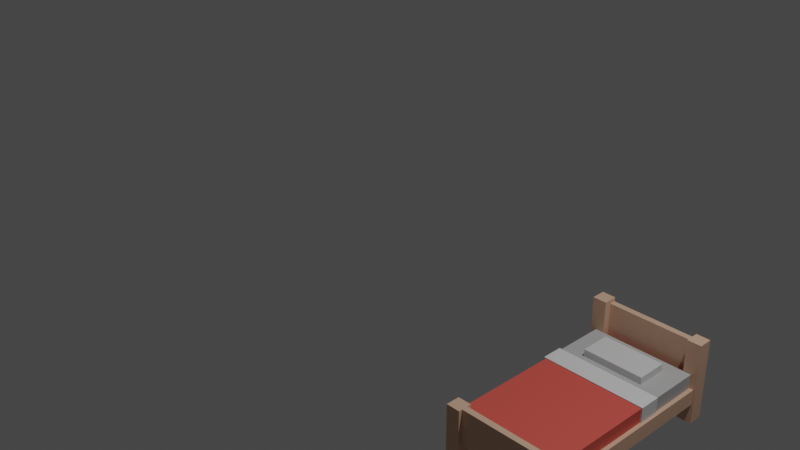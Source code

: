 # Source: bed.blend  (saved by Blender 2.93.21; exported with 4.5.12 LTS)
import bpy
from mathutils import Matrix  # noqa: F401  (used for matrix-valued properties, if any)

bpy.ops.wm.read_factory_settings(use_empty=True)
scene = bpy.context.scene
scene.name = 'Scene'

# ---- collections
col_collection = bpy.data.collections.new('Collection'); scene.collection.children.link(col_collection)

# ---- materials (node trees are filled in below, after node groups)
mat_bedframe = bpy.data.materials.new('bedframe')
mat_bedframe.alpha_threshold = 0.0
mat_bedframe.use_transparent_shadow = False
mat_bedframe.line_color = (0.0, 0.0, 0.0, 1.0)
mat_white = bpy.data.materials.new('white')
mat_white.alpha_threshold = 0.0
mat_white.use_transparent_shadow = False
mat_white.line_color = (0.0, 0.0, 0.0, 1.0)
mat_bed = bpy.data.materials.new('bed')
mat_bed.use_transparent_shadow = False
mat_mattress = bpy.data.materials.new('mattress')
mat_mattress.use_transparent_shadow = False

# ---- material node trees
mat_bedframe.use_nodes = True; mat_bedframe.node_tree.nodes.clear()
_N = mat_bedframe.node_tree.nodes; _L = mat_bedframe.node_tree.links
n0 = _N.new('ShaderNodeOutputMaterial'); n0.name = 'Material Output'; n0.location = (300, 300)
n1 = _N.new('ShaderNodeBsdfPrincipled'); n1.name = 'Principled BSDF'; n1.location = (10, 300)
n1.distribution = 'GGX'
n1.subsurface_method = 'BURLEY'
n1.inputs[0].default_value = (0.8, 0.5072, 0.3541, 1.0)
n1.inputs[1].default_value = 0.1
n1.inputs[2].default_value = 1.0
n1.inputs[3].default_value = 1.45
n1.inputs[27].default_value = (0.0, 0.0, 0.0, 1.0)
n1.inputs[28].default_value = 1.0
_L.new(n1.outputs[0], n0.inputs[0])
n0.is_active_output = True
mat_white.use_nodes = True; mat_white.node_tree.nodes.clear()
_N = mat_white.node_tree.nodes; _L = mat_white.node_tree.links
n0 = _N.new('ShaderNodeOutputMaterial'); n0.name = 'Material Output'; n0.location = (300, 300)
n1 = _N.new('ShaderNodeBsdfPrincipled'); n1.name = 'Principled BSDF'; n1.location = (10, 300)
n1.distribution = 'GGX'
n1.subsurface_method = 'BURLEY'
n1.inputs[1].default_value = 0.1
n1.inputs[2].default_value = 1.0
n1.inputs[3].default_value = 1.45
n1.inputs[27].default_value = (0.0, 0.0, 0.0, 1.0)
n1.inputs[28].default_value = 1.0
_L.new(n1.outputs[0], n0.inputs[0])
n0.is_active_output = True
mat_bed.use_nodes = True; mat_bed.node_tree.nodes.clear()
_N = mat_bed.node_tree.nodes; _L = mat_bed.node_tree.links
n0 = _N.new('ShaderNodeBsdfPrincipled'); n0.name = 'Principled BSDF'; n0.location = (10, 300)
n0.distribution = 'GGX'
n0.subsurface_method = 'BURLEY'
n0.inputs[0].default_value = (0.8, 0.11, 0.08502, 1.0)
n0.inputs[3].default_value = 1.45
n0.inputs[27].default_value = (0.0, 0.0, 0.0, 1.0)
n0.inputs[28].default_value = 1.0
n1 = _N.new('ShaderNodeOutputMaterial'); n1.name = 'Material Output'; n1.location = (300, 300)
_L.new(n0.outputs[0], n1.inputs[0])
n1.is_active_output = True
mat_mattress.use_nodes = True; mat_mattress.node_tree.nodes.clear()
_N = mat_mattress.node_tree.nodes; _L = mat_mattress.node_tree.links
n0 = _N.new('ShaderNodeBsdfPrincipled'); n0.name = 'Principled BSDF'; n0.location = (10, 300)
n0.distribution = 'GGX'
n0.subsurface_method = 'BURLEY'
n0.inputs[0].default_value = (0.5161, 0.5161, 0.5161, 1.0)
n0.inputs[2].default_value = 1.0
n0.inputs[3].default_value = 1.45
n0.inputs[27].default_value = (0.0, 0.0, 0.0, 1.0)
n0.inputs[28].default_value = 1.0
n1 = _N.new('ShaderNodeOutputMaterial'); n1.name = 'Material Output'; n1.location = (300, 300)
_L.new(n0.outputs[0], n1.inputs[0])
n1.is_active_output = True

# ---- world
world_world = bpy.data.worlds.new('World'); scene.world = world_world
world_world.use_nodes = True; world_world.node_tree.nodes.clear()
_N = world_world.node_tree.nodes; _L = world_world.node_tree.links
n0 = _N.new('ShaderNodeOutputWorld'); n0.name = 'World Output'; n0.location = (300, 300)
n1 = _N.new('ShaderNodeBackground'); n1.name = 'Background'; n1.location = (10, 300)
n1.inputs[0].default_value = (0.05088, 0.05088, 0.05088, 1.0)
_L.new(n1.outputs[0], n0.inputs[0])
n0.is_active_output = True
world_world.color = (0.05088, 0.05088, 0.05088)
world_world.use_sun_shadow = False
world_world.sun_shadow_jitter_overblur = 0.0

# ---- cameras
cam_camera = bpy.data.cameras.new('Camera')
cam_camera.clip_end = 100.0
cam_camera.ortho_scale = 7.314

# ---- lights
light_light = bpy.data.lights.new('Light', 'POINT')
light_light.transmission_factor = 0.0
light_light.energy = 1000.0
light_light.shadow_soft_size = 0.1
light_light.shadow_maximum_resolution = 0.006
light_light.use_absolute_resolution = True

# ---- meshes
me_cube_126 = bpy.data.meshes.new('Cube.126')
me_cube_126.from_pydata([(-1.0, -1.0, -1.0), (-1.0, -1.0, 1.0), (-1.0, 1.0, -1.0), (-1.0, 1.0, 1.0), (1.0, -1.0, -1.0), (1.0, -1.0, 1.0), (1.0, 1.0, -1.0), (1.0, 1.0, 1.0)], [], [(0, 1, 3, 2), (2, 3, 7, 6), (6, 7, 5, 4), (4, 5, 1, 0), (2, 6, 4, 0), (7, 3, 1, 5)])
_uv = me_cube_126.uv_layers.new(name='UVMap')
_uv.uv.foreach_set('vector', [0.375, 0.0, 0.625, 0.0, 0.625, 0.25, 0.375, 0.25, 0.375, 0.25, 0.625, 0.25, 0.625, 0.5, 0.375, 0.5, 0.375, 0.5, 0.625, 0.5, 0.625, 0.75, 0.375, 0.75, 0.375, 0.75, 0.625, 0.75, 0.625, 1.0, 0.375, 1.0, 0.125, 0.5, 0.375, 0.5, 0.375, 0.75, 0.125, 0.75, 0.625, 0.5, 0.875, 0.5, 0.875, 0.75, 0.625, 0.75])
me_cube_126.materials.append(mat_bedframe)
me_cube_126.use_remesh_fix_poles = True
me_cube_126.use_remesh_preserve_attributes = False
me_cube_126.update()
me_cube_127 = bpy.data.meshes.new('Cube.127')
me_cube_127.from_pydata([(-1.0, -1.0, -1.0), (-1.0, -1.0, 1.0), (-1.0, 1.0, -1.0), (-1.0, 1.0, 1.0), (1.0, -1.0, -1.0), (1.0, -1.0, 1.0), (1.0, 1.0, -1.0), (1.0, 1.0, 1.0)], [], [(0, 1, 3, 2), (2, 3, 7, 6), (6, 7, 5, 4), (4, 5, 1, 0), (2, 6, 4, 0), (7, 3, 1, 5)])
_uv = me_cube_127.uv_layers.new(name='UVMap')
_uv.uv.foreach_set('vector', [0.375, 0.0, 0.625, 0.0, 0.625, 0.25, 0.375, 0.25, 0.375, 0.25, 0.625, 0.25, 0.625, 0.5, 0.375, 0.5, 0.375, 0.5, 0.625, 0.5, 0.625, 0.75, 0.375, 0.75, 0.375, 0.75, 0.625, 0.75, 0.625, 1.0, 0.375, 1.0, 0.125, 0.5, 0.375, 0.5, 0.375, 0.75, 0.125, 0.75, 0.625, 0.5, 0.875, 0.5, 0.875, 0.75, 0.625, 0.75])
me_cube_127.materials.append(mat_bedframe)
me_cube_127.use_remesh_fix_poles = True
me_cube_127.use_remesh_preserve_attributes = False
me_cube_127.update()
me_cube_128 = bpy.data.meshes.new('Cube.128')
me_cube_128.from_pydata([(-1.0, -1.0, -1.0), (-1.0, -1.0, 1.0), (-1.0, 1.0, -1.0), (-1.0, 1.0, 1.0), (1.0, -1.0, -1.0), (1.0, -1.0, 1.0), (1.0, 1.0, -1.0), (1.0, 1.0, 1.0)], [], [(0, 1, 3, 2), (2, 3, 7, 6), (6, 7, 5, 4), (4, 5, 1, 0), (2, 6, 4, 0), (7, 3, 1, 5)])
_uv = me_cube_128.uv_layers.new(name='UVMap')
_uv.uv.foreach_set('vector', [0.375, 0.0, 0.625, 0.0, 0.625, 0.25, 0.375, 0.25, 0.375, 0.25, 0.625, 0.25, 0.625, 0.5, 0.375, 0.5, 0.375, 0.5, 0.625, 0.5, 0.625, 0.75, 0.375, 0.75, 0.375, 0.75, 0.625, 0.75, 0.625, 1.0, 0.375, 1.0, 0.125, 0.5, 0.375, 0.5, 0.375, 0.75, 0.125, 0.75, 0.625, 0.5, 0.875, 0.5, 0.875, 0.75, 0.625, 0.75])
me_cube_128.materials.append(mat_bedframe)
me_cube_128.use_remesh_fix_poles = True
me_cube_128.use_remesh_preserve_attributes = False
me_cube_128.update()
me_cube_129 = bpy.data.meshes.new('Cube.129')
me_cube_129.from_pydata([(-1.0, -1.0, -1.0), (-1.0, -1.0, 1.0), (-1.0, 1.0, -1.0), (-1.0, 1.0, 1.0), (1.0, -1.0, -1.0), (1.0, -1.0, 1.0), (1.0, 1.0, -1.0), (1.0, 1.0, 1.0)], [], [(0, 1, 3, 2), (2, 3, 7, 6), (6, 7, 5, 4), (4, 5, 1, 0), (2, 6, 4, 0), (7, 3, 1, 5)])
_uv = me_cube_129.uv_layers.new(name='UVMap')
_uv.uv.foreach_set('vector', [0.375, 0.0, 0.625, 0.0, 0.625, 0.25, 0.375, 0.25, 0.375, 0.25, 0.625, 0.25, 0.625, 0.5, 0.375, 0.5, 0.375, 0.5, 0.625, 0.5, 0.625, 0.75, 0.375, 0.75, 0.375, 0.75, 0.625, 0.75, 0.625, 1.0, 0.375, 1.0, 0.125, 0.5, 0.375, 0.5, 0.375, 0.75, 0.125, 0.75, 0.625, 0.5, 0.875, 0.5, 0.875, 0.75, 0.625, 0.75])
me_cube_129.materials.append(mat_bedframe)
me_cube_129.use_remesh_fix_poles = True
me_cube_129.use_remesh_preserve_attributes = False
me_cube_129.update()
me_cube_130 = bpy.data.meshes.new('Cube.130')
me_cube_130.from_pydata([(-1.0, -1.0, -1.0), (-1.0, -1.0, 1.0), (-1.0, 1.0, -1.0), (-1.0, 1.0, 1.0), (1.0, -1.0, -1.0), (1.0, -1.0, 1.0), (1.0, 1.0, -1.0), (1.0, 1.0, 1.0)], [], [(0, 1, 3, 2), (2, 3, 7, 6), (6, 7, 5, 4), (4, 5, 1, 0), (2, 6, 4, 0), (7, 3, 1, 5)])
_uv = me_cube_130.uv_layers.new(name='UVMap')
_uv.uv.foreach_set('vector', [0.375, 0.0, 0.625, 0.0, 0.625, 0.25, 0.375, 0.25, 0.375, 0.25, 0.625, 0.25, 0.625, 0.5, 0.375, 0.5, 0.375, 0.5, 0.625, 0.5, 0.625, 0.75, 0.375, 0.75, 0.375, 0.75, 0.625, 0.75, 0.625, 1.0, 0.375, 1.0, 0.125, 0.5, 0.375, 0.5, 0.375, 0.75, 0.125, 0.75, 0.625, 0.5, 0.875, 0.5, 0.875, 0.75, 0.625, 0.75])
me_cube_130.materials.append(mat_bedframe)
me_cube_130.use_remesh_fix_poles = True
me_cube_130.use_remesh_preserve_attributes = False
me_cube_130.update()
me_cube_131 = bpy.data.meshes.new('Cube.131')
me_cube_131.from_pydata([(-1.0, -1.0, -1.0), (-1.0, -1.0, 1.0), (-1.0, 1.0, -1.0), (-1.0, 1.0, 1.0), (1.0, -1.0, -1.0), (1.0, -1.0, 1.0), (1.0, 1.0, -1.0), (1.0, 1.0, 1.0)], [], [(0, 1, 3, 2), (2, 3, 7, 6), (6, 7, 5, 4), (4, 5, 1, 0), (2, 6, 4, 0), (7, 3, 1, 5)])
_uv = me_cube_131.uv_layers.new(name='UVMap')
_uv.uv.foreach_set('vector', [0.375, 0.0, 0.625, 0.0, 0.625, 0.25, 0.375, 0.25, 0.375, 0.25, 0.625, 0.25, 0.625, 0.5, 0.375, 0.5, 0.375, 0.5, 0.625, 0.5, 0.625, 0.75, 0.375, 0.75, 0.375, 0.75, 0.625, 0.75, 0.625, 1.0, 0.375, 1.0, 0.125, 0.5, 0.375, 0.5, 0.375, 0.75, 0.125, 0.75, 0.625, 0.5, 0.875, 0.5, 0.875, 0.75, 0.625, 0.75])
me_cube_131.materials.append(mat_bedframe)
me_cube_131.use_remesh_fix_poles = True
me_cube_131.use_remesh_preserve_attributes = False
me_cube_131.update()
me_cube_132 = bpy.data.meshes.new('Cube.132')
me_cube_132.from_pydata([(-1.0, -1.0, -1.0), (-1.0, -1.0, 1.0), (-1.0, 1.0, -1.0), (-1.0, 1.0, 1.0), (1.0, -1.0, -1.0), (1.0, -1.0, 1.0), (1.0, 1.0, -1.0), (1.0, 1.0, 1.0)], [], [(0, 1, 3, 2), (2, 3, 7, 6), (6, 7, 5, 4), (4, 5, 1, 0), (2, 6, 4, 0), (7, 3, 1, 5)])
_uv = me_cube_132.uv_layers.new(name='UVMap')
_uv.uv.foreach_set('vector', [0.375, 0.0, 0.625, 0.0, 0.625, 0.25, 0.375, 0.25, 0.375, 0.25, 0.625, 0.25, 0.625, 0.5, 0.375, 0.5, 0.375, 0.5, 0.625, 0.5, 0.625, 0.75, 0.375, 0.75, 0.375, 0.75, 0.625, 0.75, 0.625, 1.0, 0.375, 1.0, 0.125, 0.5, 0.375, 0.5, 0.375, 0.75, 0.125, 0.75, 0.625, 0.5, 0.875, 0.5, 0.875, 0.75, 0.625, 0.75])
me_cube_132.materials.append(mat_bedframe)
me_cube_132.use_remesh_fix_poles = True
me_cube_132.use_remesh_preserve_attributes = False
me_cube_132.update()
me_cube_133 = bpy.data.meshes.new('Cube.133')
me_cube_133.from_pydata([(-1.0, -1.0, -1.0), (-1.0, -1.0, 1.0), (-1.0, 1.0, -1.0), (-1.0, 1.0, 1.0), (1.0, -1.0, -1.0), (1.0, -1.0, 1.0), (1.0, 1.0, -1.0), (1.0, 1.0, 1.0)], [], [(0, 1, 3, 2), (2, 3, 7, 6), (6, 7, 5, 4), (4, 5, 1, 0), (2, 6, 4, 0), (7, 3, 1, 5)])
_uv = me_cube_133.uv_layers.new(name='UVMap')
_uv.uv.foreach_set('vector', [0.375, 0.0, 0.625, 0.0, 0.625, 0.25, 0.375, 0.25, 0.375, 0.25, 0.625, 0.25, 0.625, 0.5, 0.375, 0.5, 0.375, 0.5, 0.625, 0.5, 0.625, 0.75, 0.375, 0.75, 0.375, 0.75, 0.625, 0.75, 0.625, 1.0, 0.375, 1.0, 0.125, 0.5, 0.375, 0.5, 0.375, 0.75, 0.125, 0.75, 0.625, 0.5, 0.875, 0.5, 0.875, 0.75, 0.625, 0.75])
me_cube_133.use_remesh_fix_poles = True
me_cube_133.use_remesh_preserve_attributes = False
me_cube_133.update()
me_cube_134 = bpy.data.meshes.new('Cube.134')
me_cube_134.from_pydata([(-1.0, -1.0, -1.0), (-1.0, -1.0, 1.0), (-1.0, 1.0, -1.0), (-1.0, 1.0, 1.0), (1.0, -1.0, -1.0), (1.0, -1.0, 1.0), (1.0, 1.0, -1.0), (1.0, 1.0, 1.0)], [], [(0, 1, 3, 2), (2, 3, 7, 6), (6, 7, 5, 4), (4, 5, 1, 0), (2, 6, 4, 0), (7, 3, 1, 5)])
_uv = me_cube_134.uv_layers.new(name='UVMap')
_uv.uv.foreach_set('vector', [0.375, 0.0, 0.625, 0.0, 0.625, 0.25, 0.375, 0.25, 0.375, 0.25, 0.625, 0.25, 0.625, 0.5, 0.375, 0.5, 0.375, 0.5, 0.625, 0.5, 0.625, 0.75, 0.375, 0.75, 0.375, 0.75, 0.625, 0.75, 0.625, 1.0, 0.375, 1.0, 0.125, 0.5, 0.375, 0.5, 0.375, 0.75, 0.125, 0.75, 0.625, 0.5, 0.875, 0.5, 0.875, 0.75, 0.625, 0.75])
me_cube_134.materials.append(mat_white)
me_cube_134.use_remesh_fix_poles = True
me_cube_134.use_remesh_preserve_attributes = False
me_cube_134.update()
me_cube_135 = bpy.data.meshes.new('Cube.135')
me_cube_135.from_pydata([(-1.0, -1.173, -1.0), (-1.0, -1.173, 1.0), (-1.0, 1.0, -1.0), (-1.0, 1.0, 1.0), (1.0, -1.173, -1.0), (1.0, -1.173, 1.0), (1.0, 1.0, -1.0), (1.0, 1.0, 1.0), (-1.0, 0.2345, -1.0), (-1.0, 0.2345, 1.0), (1.0, 0.2345, -1.0), (1.0, 0.2345, 1.0)], [], [(8, 9, 3, 2), (2, 3, 7, 6), (10, 11, 5, 4), (4, 5, 1, 0), (8, 10, 4, 0), (11, 9, 1, 5), (7, 3, 9, 11), (2, 6, 10, 8), (6, 7, 11, 10), (0, 1, 9, 8)])
me_cube_135.polygons.foreach_set('material_index', [1, 0, 0, 0, 0, 0, 1, 0, 1, 0])
_uv = me_cube_135.uv_layers.new(name='UVMap')
_uv.uv.foreach_set('vector', [0.375, 0.1619, 0.625, 0.1619, 0.625, 0.25, 0.375, 0.25, 0.375, 0.25, 0.625, 0.25, 0.625, 0.5, 0.375, 0.5, 0.375, 0.5881, 0.625, 0.5881, 0.625, 0.75, 0.375, 0.75, 0.375, 0.75, 0.625, 0.75, 0.625, 1.0, 0.375, 1.0, 0.125, 0.5881, 0.375, 0.5881, 0.375, 0.75, 0.125, 0.75, 0.625, 0.5881, 0.875, 0.5881, 0.875, 0.75, 0.625, 0.75, 0.625, 0.5, 0.875, 0.5, 0.875, 0.5881, 0.625, 0.5881, 0.125, 0.5, 0.375, 0.5, 0.375, 0.5881, 0.125, 0.5881, 0.375, 0.5, 0.625, 0.5, 0.625, 0.5881, 0.375, 0.5881, 0.375, 0.0, 0.625, 0.0, 0.625, 0.1619, 0.375, 0.1619])
me_cube_135.materials.append(mat_bed)
me_cube_135.materials.append(mat_mattress)
me_cube_135.use_remesh_fix_poles = True
me_cube_135.use_remesh_preserve_attributes = False
me_cube_135.update()

# ---- objects
ob_light = bpy.data.objects.new('Light', light_light)
ob_camera = bpy.data.objects.new('Camera', cam_camera)
ob_cube_125 = bpy.data.objects.new('Cube.125', me_cube_126)
ob_cube_126 = bpy.data.objects.new('Cube.126', me_cube_127)
ob_cube_127 = bpy.data.objects.new('Cube.127', me_cube_128)
ob_cube_128 = bpy.data.objects.new('Cube.128', me_cube_129)
ob_cube_129 = bpy.data.objects.new('Cube.129', me_cube_130)
ob_cube_130 = bpy.data.objects.new('Cube.130', me_cube_131)
ob_cube_131 = bpy.data.objects.new('Cube.131', me_cube_132)
ob_cube_132 = bpy.data.objects.new('Cube.132', me_cube_133)
ob_cube_133 = bpy.data.objects.new('Cube.133', me_cube_134)
ob_cube_134 = bpy.data.objects.new('Cube.134', me_cube_135)

# ---- transforms, parenting, visibility, modifiers, constraints
ob_light.location = (4.076, 1.005, 5.904)
ob_light.rotation_euler = (0.6503, 0.05522, 1.866)
ob_light.lock_rotations_4d = False
ob_light.empty_display_type = 'ARROWS'
ob_light.color = (0.0, 0.0, 0.0, 0.0)
ob_light.lineart.crease_threshold = 0.0
ob_camera.location = (7.359, -6.926, 4.958)
ob_camera.rotation_euler = (1.109, 0.0, 0.8149)
ob_camera.lock_rotations_4d = False
ob_camera.empty_display_type = 'ARROWS'
ob_camera.color = (0.0, 0.0, 0.0, 0.0)
ob_camera.display_type = 'WIRE'
ob_camera.lineart.crease_threshold = 0.0
ob_cube_125.location = (1.685, 0.9439, -1.983)
ob_cube_125.rotation_euler = (0.0, -0.0, 1.571)
ob_cube_125.scale = (-1.161, 0.6778, 0.09451)
ob_cube_126.location = (1.685, -0.1849, -1.852)
ob_cube_126.scale = (0.5862, 0.03751, 0.2162)
ob_cube_127.location = (2.311, -0.1703, -1.951)
ob_cube_127.scale = (0.08552, 0.08552, 0.3168)
ob_cube_128.location = (1.067, -0.181, -1.951)
ob_cube_128.scale = (0.08552, 0.08552, 0.3141)
ob_cube_129.location = (1.685, 2.202, -1.703)
ob_cube_129.scale = (0.5862, 0.03751, 0.3266)
ob_cube_130.location = (2.298, 2.161, -1.821)
ob_cube_130.scale = (0.08552, 0.08552, 0.493)
ob_cube_131.location = (1.067, 2.161, -1.821)
ob_cube_131.scale = (0.08552, 0.08552, 0.493)
ob_cube_132.location = (1.685, 1.314, -1.835)
ob_cube_132.scale = (0.6448, 0.1305, 0.1364)
ob_cube_133.location = (1.685, 1.716, -1.68)
ob_cube_133.scale = (0.3747, 0.1889, 0.05522)
ob_cube_134.location = (1.685, 1.063, -1.859)
ob_cube_134.scale = (0.629, 1.008, 0.1444)

# ---- collection membership
col_collection.objects.link(ob_light)
col_collection.objects.link(ob_camera)
col_collection.objects.link(ob_cube_125)
col_collection.objects.link(ob_cube_126)
col_collection.objects.link(ob_cube_127)
col_collection.objects.link(ob_cube_128)
col_collection.objects.link(ob_cube_129)
col_collection.objects.link(ob_cube_130)
col_collection.objects.link(ob_cube_131)
col_collection.objects.link(ob_cube_132)
col_collection.objects.link(ob_cube_133)
col_collection.objects.link(ob_cube_134)

# ---- scene / render settings (as saved in the file)
scene.camera = ob_camera
scene.frame_start = 1; scene.frame_end = 250; scene.frame_set(1)
scene.render.engine = 'BLENDER_EEVEE_NEXT'
scene.cycles.use_denoising = False
scene.cycles.samples = 128
scene.cycles.sampling_pattern = 'TABULATED_SOBOL'
scene.cycles.use_adaptive_sampling = False
scene.cycles.use_light_tree = False
scene.view_settings.view_transform = 'Filmic'
bpy.context.view_layer.update()
